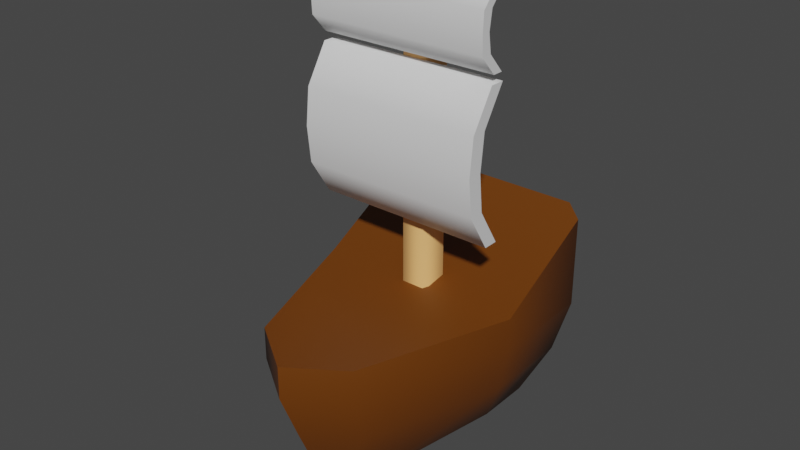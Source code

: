# Source: Ship.blend  (saved by Blender 2.81.16; exported with 4.5.12 LTS)
import bpy
from mathutils import Matrix  # noqa: F401  (used for matrix-valued properties, if any)

bpy.ops.wm.read_factory_settings(use_empty=True)
scene = bpy.context.scene
scene.name = 'Scene'

# ---- collections
col_collection = bpy.data.collections.new('Collection'); scene.collection.children.link(col_collection)

# ---- materials (node trees are filled in below, after node groups)
mat_ship_body = bpy.data.materials.new('Ship Body')
mat_ship_body.use_transparent_shadow = False
mat_post = bpy.data.materials.new('Post')
mat_post.use_transparent_shadow = False
mat_sails = bpy.data.materials.new('Sails')
mat_sails.use_transparent_shadow = False

# ---- node groups
ng_auto_smooth = bpy.data.node_groups.new('Auto Smooth', 'GeometryNodeTree')
_s = ng_auto_smooth.interface.new_socket(name='Geometry', in_out='OUTPUT', socket_type='NodeSocketGeometry')
_s = ng_auto_smooth.interface.new_socket(name='Geometry', in_out='INPUT', socket_type='NodeSocketGeometry')
_s = ng_auto_smooth.interface.new_socket(name='Angle', in_out='INPUT', socket_type='NodeSocketFloat')
_s.subtype = 'ANGLE'
_s.min_value = 0.0
_s.max_value = 3.142
ng_auto_smooth.is_modifier = True
_N = ng_auto_smooth.nodes; _L = ng_auto_smooth.links
n0 = _N.new('NodeGroupOutput'); n0.name = 'Group Output'; n0.location = (480, -100)
n1 = _N.new('NodeGroupInput'); n1.name = 'Group Input'; n1.location = (-420, -300)
n2 = _N.new('NodeGroupInput'); n2.name = 'Group Input.001'; n2.location = (-60, -100)
n3 = _N.new('GeometryNodeSetShadeSmooth'); n3.name = 'Set Shade Smooth'; n3.location = (120, -100)
n3.domain = 'EDGE'
n4 = _N.new('GeometryNodeSetShadeSmooth'); n4.name = 'Set Shade Smooth.001'; n4.location = (300, -100)
n5 = _N.new('GeometryNodeInputMeshEdgeAngle'); n5.name = 'Edge Angle'; n5.location = (-420, -220)
n6 = _N.new('GeometryNodeInputEdgeSmooth'); n6.name = 'Is Edge Smooth'; n6.location = (-60, -160)
n7 = _N.new('GeometryNodeInputShadeSmooth'); n7.name = 'Is Face Smooth'; n7.location = (-240, -340)
n8 = _N.new('FunctionNodeBooleanMath'); n8.name = 'Boolean Math'; n8.location = (-60, -220)
n9 = _N.new('FunctionNodeCompare'); n9.name = 'Compare'; n9.location = (-240, -180)
n9.operation = 'LESS_EQUAL'
_L.new(n5.outputs[0], n9.inputs[0])
_L.new(n4.outputs[0], n0.inputs[0])
_L.new(n1.outputs[1], n9.inputs[1])
_L.new(n9.outputs[0], n8.inputs[0])
_L.new(n7.outputs[0], n8.inputs[1])
_L.new(n2.outputs[0], n3.inputs[0])
_L.new(n6.outputs[0], n3.inputs[1])
_L.new(n3.outputs[0], n4.inputs[0])
_L.new(n8.outputs[0], n3.inputs[2])
n0.is_active_output = True

# ---- material node trees
mat_ship_body.use_nodes = True; mat_ship_body.node_tree.nodes.clear()
_N = mat_ship_body.node_tree.nodes; _L = mat_ship_body.node_tree.links
n0 = _N.new('ShaderNodeOutputMaterial'); n0.name = 'Material Output'; n0.location = (300, 300)
n1 = _N.new('ShaderNodeBsdfPrincipled'); n1.name = 'Principled BSDF'; n1.location = (10, 300)
n1.distribution = 'GGX'
n1.subsurface_method = 'BURLEY'
n1.inputs[0].default_value = (0.1473, 0.0402, 0.0006185, 1.0)
n1.inputs[3].default_value = 1.45
n1.inputs[27].default_value = (0.0, 0.0, 0.0, 1.0)
n1.inputs[28].default_value = 1.0
_L.new(n1.outputs[0], n0.inputs[0])
n0.is_active_output = True
mat_post.use_nodes = True; mat_post.node_tree.nodes.clear()
_N = mat_post.node_tree.nodes; _L = mat_post.node_tree.links
n0 = _N.new('ShaderNodeOutputMaterial'); n0.name = 'Material Output'; n0.location = (300, 300)
n1 = _N.new('ShaderNodeBsdfPrincipled'); n1.name = 'Principled BSDF'; n1.location = (10, 300)
n1.distribution = 'GGX'
n1.subsurface_method = 'BURLEY'
n1.inputs[0].default_value = (1.0, 0.5205, 0.1849, 1.0)
n1.inputs[3].default_value = 1.45
n1.inputs[27].default_value = (0.0, 0.0, 0.0, 1.0)
n1.inputs[28].default_value = 1.0
_L.new(n1.outputs[0], n0.inputs[0])
n0.is_active_output = True
mat_sails.use_nodes = True; mat_sails.node_tree.nodes.clear()
_N = mat_sails.node_tree.nodes; _L = mat_sails.node_tree.links
n0 = _N.new('ShaderNodeOutputMaterial'); n0.name = 'Material Output'; n0.location = (300, 300)
n1 = _N.new('ShaderNodeBsdfPrincipled'); n1.name = 'Principled BSDF'; n1.location = (10, 300)
n1.distribution = 'GGX'
n1.subsurface_method = 'BURLEY'
n1.inputs[3].default_value = 1.45
n1.inputs[27].default_value = (0.0, 0.0, 0.0, 1.0)
n1.inputs[28].default_value = 1.0
_L.new(n1.outputs[0], n0.inputs[0])
n0.is_active_output = True

# ---- world
world_world = bpy.data.worlds.new('World'); scene.world = world_world
world_world.use_nodes = True; world_world.node_tree.nodes.clear()
_N = world_world.node_tree.nodes; _L = world_world.node_tree.links
n0 = _N.new('ShaderNodeOutputWorld'); n0.name = 'World Output'; n0.location = (300, 300)
n1 = _N.new('ShaderNodeBackground'); n1.name = 'Background'; n1.location = (10, 300)
n1.inputs[0].default_value = (0.05088, 0.05088, 0.05088, 1.0)
_L.new(n1.outputs[0], n0.inputs[0])
n0.is_active_output = True
world_world.color = (0.05088, 0.05088, 0.05088)
world_world.use_sun_shadow = False
world_world.sun_shadow_jitter_overblur = 0.0

# ---- meshes
me_cube_001 = bpy.data.meshes.new('Cube.001')
me_cube_001.from_pydata([(-1.614, -0.1701, 0.864), (-1.614, 1.961, 1.757), (1.622, -0.1701, 0.864), (1.622, 1.961, 1.757), (-1.614, -0.1701, 0.364), (-1.614, 1.961, 0.364), (1.622, 1.961, 0.364), (1.622, -0.1701, 0.364), (-1.219, 2.484, 1.757), (0.004094, 2.484, 1.757), (1.227, 2.484, 1.757), (0.813, -3.151, 0.864), (0.004094, -3.869, 0.864), (-0.8048, -3.151, 0.864), (0.813, -3.151, 0.364), (0.004094, -3.869, 0.364), (-0.8048, -3.151, 0.364), (-1.219, 2.484, 0.364), (0.004094, 2.484, 0.364), (1.227, 2.484, 0.364), (-0.7166, -2.823, -0.4074), (-1.437, -0.04164, -0.4074), (1.445, 1.732, -0.4074), (1.445, -0.04164, -0.4074), (1.094, 2.197, -0.4074), (-1.437, 1.732, -0.4074), (0.7248, -2.823, -0.4074), (0.004094, -3.463, -0.4074), (-1.086, 2.197, -0.4074), (0.004094, 2.197, -0.4074), (0.8445, 1.662, -1.357), (1.116, 1.303, -1.127), (1.116, 0.1984, -1.127), (-0.5518, -2.21, -1.357), (-1.108, 0.1984, -1.127), (-1.108, 1.303, -1.127), (0.5599, -2.21, -1.357), (0.004094, -2.704, -1.762), (-0.8363, 1.662, -1.357), (0.004094, 1.662, -1.762)], [], [(4, 0, 1, 5), (19, 10, 3, 6), (6, 3, 2, 7), (16, 13, 0, 4), (6, 7, 23, 22), (10, 9, 8, 1, 0, 2, 3), (7, 2, 11, 14), (14, 11, 12, 15), (15, 12, 13, 16), (5, 1, 8, 17), (17, 8, 9, 18), (18, 9, 10, 19), (2, 0, 13, 12, 11), (20, 21, 34, 33), (18, 19, 24, 29), (15, 16, 20, 27), (19, 6, 22, 24), (5, 17, 28, 25), (4, 5, 25, 21), (7, 14, 26, 23), (16, 4, 21, 20), (17, 18, 29, 28), (14, 15, 27, 26), (37, 33, 38, 39), (29, 24, 30, 39), (27, 20, 33, 37), (21, 25, 35, 34), (24, 22, 31, 30), (25, 28, 38, 35), (23, 26, 36, 32), (22, 23, 32, 31), (28, 29, 39, 38), (26, 27, 37, 36), (39, 30, 36, 37), (36, 30, 31, 32), (38, 33, 34, 35)])
me_cube_001.polygons.foreach_set('use_smooth', [True] * 36)
_uv = me_cube_001.uv_layers.new(name='UVMap')
_uv.uv.foreach_set('vector', [0.5625, 0.0, 0.625, 0.0, 0.625, 0.25, 0.5625, 0.25, 0.5625, 0.4375, 0.625, 0.4375, 0.625, 0.5, 0.5625, 0.5, 0.5625, 0.5, 0.625, 0.5, 0.625, 0.75, 0.5625, 0.75, 0.5625, 0.9375, 0.625, 0.9375, 0.625, 1.0, 0.5625, 1.0, 0.5625, 0.5, 0.5625, 0.75, 0.5625, 0.75, 0.5625, 0.5, 0.6875, 0.5, 0.75, 0.5, 0.8125, 0.5, 0.875, 0.5, 0.875, 0.75, 0.625, 0.75, 0.625, 0.5, 0.5625, 0.75, 0.625, 0.75, 0.625, 0.8125, 0.5625, 0.8125, 0.5625, 0.8125, 0.625, 0.8125, 0.625, 0.875, 0.5625, 0.875, 0.5625, 0.875, 0.625, 0.875, 0.625, 0.9375, 0.5625, 0.9375, 0.5625, 0.25, 0.625, 0.25, 0.625, 0.3125, 0.5625, 0.3125, 0.5625, 0.3125, 0.625, 0.3125, 0.625, 0.375, 0.5625, 0.375, 0.5625, 0.375, 0.625, 0.375, 0.625, 0.4375, 0.5625, 0.4375, 0.625, 0.75, 0.875, 0.75, 0.8125, 0.75, 0.75, 0.75, 0.6875, 0.75, 0.5625, 0.9375, 0.5625, 1.0, 0.5625, 1.0, 0.5625, 0.9375, 0.5625, 0.375, 0.5625, 0.4375, 0.5625, 0.4375, 0.5625, 0.375, 0.5625, 0.875, 0.5625, 0.9375, 0.5625, 0.9375, 0.5625, 0.875, 0.5625, 0.4375, 0.5625, 0.5, 0.5625, 0.5, 0.5625, 0.4375, 0.5625, 0.25, 0.5625, 0.3125, 0.5625, 0.3125, 0.5625, 0.25, 0.5625, 0.0, 0.5625, 0.25, 0.5625, 0.25, 0.5625, 0.0, 0.5625, 0.75, 0.5625, 0.8125, 0.5625, 0.8125, 0.5625, 0.75, 0.5625, 0.9375, 0.5625, 1.0, 0.5625, 1.0, 0.5625, 0.9375, 0.5625, 0.3125, 0.5625, 0.375, 0.5625, 0.375, 0.5625, 0.3125, 0.5625, 0.8125, 0.5625, 0.875, 0.5625, 0.875, 0.5625, 0.8125, 0.5625, 0.875, 0.5625, 0.9375, 0.5625, 0.3125, 0.5625, 0.375, 0.5625, 0.375, 0.5625, 0.4375, 0.5625, 0.4375, 0.5625, 0.375, 0.5625, 0.875, 0.5625, 0.9375, 0.5625, 0.9375, 0.5625, 0.875, 0.5625, 0.0, 0.5625, 0.25, 0.5625, 0.25, 0.5625, 0.0, 0.5625, 0.4375, 0.5625, 0.5, 0.5625, 0.5, 0.5625, 0.4375, 0.5625, 0.25, 0.5625, 0.3125, 0.5625, 0.3125, 0.5625, 0.25, 0.5625, 0.75, 0.5625, 0.8125, 0.5625, 0.8125, 0.5625, 0.75, 0.5625, 0.5, 0.5625, 0.75, 0.5625, 0.75, 0.5625, 0.5, 0.5625, 0.3125, 0.5625, 0.375, 0.5625, 0.375, 0.5625, 0.3125, 0.5625, 0.8125, 0.5625, 0.875, 0.5625, 0.875, 0.5625, 0.8125, 0.5625, 0.375, 0.5625, 0.4375, 0.5625, 0.8125, 0.5625, 0.875, 0.5625, 0.8125, 0.5625, 0.4375, 0.5625, 0.5, 0.5625, 0.75, 0.5625, 0.3125, 0.5625, 0.9375, 0.5625, 0.0, 0.5625, 0.25])
me_cube_001.materials.append(mat_ship_body)
me_cube_001.use_remesh_fix_poles = True
me_cube_001.use_remesh_preserve_attributes = False
me_cube_001.use_mirror_vertex_groups = False
me_cube_001.update()
me_cylinder = bpy.data.meshes.new('Cylinder')
me_cylinder.from_pydata([(0.0, 0.5, -1.0), (0.0, 0.5, 1.0), (0.4755, 0.1545, -1.0), (0.4755, 0.1545, 1.0), (0.2939, -0.4045, -1.0), (0.2939, -0.4045, 1.0), (-0.2939, -0.4045, -1.0), (-0.2939, -0.4045, 1.0), (-0.4755, 0.1545, -1.0), (-0.4755, 0.1545, 1.0)], [], [(0, 1, 3, 2), (2, 3, 5, 4), (4, 5, 7, 6), (3, 1, 9, 7, 5), (6, 7, 9, 8), (8, 9, 1, 0), (0, 2, 4, 6, 8)])
me_cylinder.polygons.foreach_set('use_smooth', [True] * 7)
_uv = me_cylinder.uv_layers.new(name='UVMap')
_uv.uv.foreach_set('vector', [1.0, 0.5, 1.0, 1.0, 0.8, 1.0, 0.8, 0.5, 0.8, 0.5, 0.8, 1.0, 0.6, 1.0, 0.6, 0.5, 0.6, 0.5, 0.6, 1.0, 0.4, 1.0, 0.4, 0.5, 0.4783, 0.3242, 0.25, 0.49, 0.02175, 0.3242, 0.1089, 0.05584, 0.3911, 0.05584, 0.4, 0.5, 0.4, 1.0, 0.2, 1.0, 0.2, 0.5, 0.2, 0.5, 0.2, 1.0, 2.98e-08, 1.0, 2.98e-08, 0.5, 0.75, 0.49, 0.9783, 0.3242, 0.8911, 0.05584, 0.6089, 0.05584, 0.5217, 0.3242])
me_cylinder.materials.append(mat_post)
me_cylinder.use_remesh_fix_poles = True
me_cylinder.use_remesh_preserve_attributes = False
me_cylinder.use_mirror_vertex_groups = False
me_cylinder.update()
me_cube_004 = bpy.data.meshes.new('Cube.004')
me_cube_004.from_pydata([(-1.0, -1.0, -1.0), (-1.0, -1.0, 1.0), (-1.0, 1.0, -1.0), (-1.0, 1.0, 1.0), (1.0, -1.0, -1.0), (1.0, -1.0, 1.0), (1.0, 1.0, -1.0), (1.0, 1.0, 1.0), (-1.0, 2.039, -0.5), (-1.0, 2.563, 0.0), (-1.0, 2.039, 0.5), (-1.0, 4.039, 0.5), (-1.0, 4.207, 0.0), (-1.0, 4.039, -0.5), (1.0, 4.039, 0.5), (1.0, 4.207, 0.0), (1.0, 4.039, -0.5), (1.0, 2.039, 0.5), (1.0, 2.563, 0.0), (1.0, 2.039, -0.5), (-1.0, -1.389, -5.168), (-1.0, -1.389, -1.223), (-1.0, 1.389, -5.168), (-1.0, 1.389, -1.223), (1.0, -1.389, -5.168), (1.0, -1.389, -1.223), (1.0, 1.389, -5.168), (1.0, 1.389, -1.223), (-1.0, 2.833, -4.182), (-1.0, 3.561, -3.195), (-1.0, 2.833, -2.209), (-1.0, 5.612, -2.209), (-1.0, 6.34, -3.195), (-1.0, 5.612, -4.182), (1.0, 5.612, -2.209), (1.0, 6.34, -3.195), (1.0, 5.612, -4.182), (1.0, 2.833, -2.209), (1.0, 3.561, -3.195), (1.0, 2.833, -4.182)], [], [(10, 1, 3, 11), (11, 3, 7, 14), (14, 7, 5, 17), (17, 5, 1, 10), (2, 6, 4, 0), (7, 3, 1, 5), (4, 19, 8, 0), (19, 18, 9, 8), (18, 17, 10, 9), (6, 16, 19, 4), (16, 15, 18, 19), (15, 14, 17, 18), (2, 13, 16, 6), (13, 12, 15, 16), (12, 11, 14, 15), (0, 8, 13, 2), (8, 9, 12, 13), (9, 10, 11, 12), (30, 21, 23, 31), (31, 23, 27, 34), (34, 27, 25, 37), (37, 25, 21, 30), (22, 26, 24, 20), (27, 23, 21, 25), (24, 39, 28, 20), (39, 38, 29, 28), (38, 37, 30, 29), (26, 36, 39, 24), (36, 35, 38, 39), (35, 34, 37, 38), (22, 33, 36, 26), (33, 32, 35, 36), (32, 31, 34, 35), (20, 28, 33, 22), (28, 29, 32, 33), (29, 30, 31, 32)])
me_cube_004.polygons.foreach_set('use_smooth', [True] * 36)
_uv = me_cube_004.uv_layers.new(name='UVMap')
_uv.uv.foreach_set('vector', [0.5625, 0.0, 0.625, 0.0, 0.625, 0.25, 0.5625, 0.25, 0.5625, 0.25, 0.625, 0.25, 0.625, 0.5, 0.5625, 0.5, 0.5625, 0.5, 0.625, 0.5, 0.625, 0.75, 0.5625, 0.75, 0.5625, 0.75, 0.625, 0.75, 0.625, 1.0, 0.5625, 1.0, 0.125, 0.5, 0.375, 0.5, 0.375, 0.75, 0.125, 0.75, 0.625, 0.5, 0.875, 0.5, 0.875, 0.75, 0.625, 0.75, 0.375, 0.75, 0.4375, 0.75, 0.4375, 1.0, 0.375, 1.0, 0.4375, 0.75, 0.5, 0.75, 0.5, 1.0, 0.4375, 1.0, 0.5, 0.75, 0.5625, 0.75, 0.5625, 1.0, 0.5, 1.0, 0.375, 0.5, 0.4375, 0.5, 0.4375, 0.75, 0.375, 0.75, 0.4375, 0.5, 0.5, 0.5, 0.5, 0.75, 0.4375, 0.75, 0.5, 0.5, 0.5625, 0.5, 0.5625, 0.75, 0.5, 0.75, 0.375, 0.25, 0.4375, 0.25, 0.4375, 0.5, 0.375, 0.5, 0.4375, 0.25, 0.5, 0.25, 0.5, 0.5, 0.4375, 0.5, 0.5, 0.25, 0.5625, 0.25, 0.5625, 0.5, 0.5, 0.5, 0.375, 0.0, 0.4375, 0.0, 0.4375, 0.25, 0.375, 0.25, 0.4375, 0.0, 0.5, 0.0, 0.5, 0.25, 0.4375, 0.25, 0.5, 0.0, 0.5625, 0.0, 0.5625, 0.25, 0.5, 0.25, 0.5625, 0.0, 0.625, 0.0, 0.625, 0.25, 0.5625, 0.25, 0.5625, 0.25, 0.625, 0.25, 0.625, 0.5, 0.5625, 0.5, 0.5625, 0.5, 0.625, 0.5, 0.625, 0.75, 0.5625, 0.75, 0.5625, 0.75, 0.625, 0.75, 0.625, 1.0, 0.5625, 1.0, 0.125, 0.5, 0.375, 0.5, 0.375, 0.75, 0.125, 0.75, 0.625, 0.5, 0.875, 0.5, 0.875, 0.75, 0.625, 0.75, 0.375, 0.75, 0.4375, 0.75, 0.4375, 1.0, 0.375, 1.0, 0.4375, 0.75, 0.5, 0.75, 0.5, 1.0, 0.4375, 1.0, 0.5, 0.75, 0.5625, 0.75, 0.5625, 1.0, 0.5, 1.0, 0.375, 0.5, 0.4375, 0.5, 0.4375, 0.75, 0.375, 0.75, 0.4375, 0.5, 0.5, 0.5, 0.5, 0.75, 0.4375, 0.75, 0.5, 0.5, 0.5625, 0.5, 0.5625, 0.75, 0.5, 0.75, 0.375, 0.25, 0.4375, 0.25, 0.4375, 0.5, 0.375, 0.5, 0.4375, 0.25, 0.5, 0.25, 0.5, 0.5, 0.4375, 0.5, 0.5, 0.25, 0.5625, 0.25, 0.5625, 0.5, 0.5, 0.5, 0.375, 0.0, 0.4375, 0.0, 0.4375, 0.25, 0.375, 0.25, 0.4375, 0.0, 0.5, 0.0, 0.5, 0.25, 0.4375, 0.25, 0.5, 0.0, 0.5625, 0.0, 0.5625, 0.25, 0.5, 0.25])
me_cube_004.materials.append(mat_sails)
me_cube_004.use_remesh_fix_poles = True
me_cube_004.use_remesh_preserve_attributes = False
me_cube_004.use_mirror_vertex_groups = False
me_cube_004.update()

# ---- objects
ob_body = bpy.data.objects.new('Body', me_cube_001)
ob_post = bpy.data.objects.new('Post', me_cylinder)
ob_sails = bpy.data.objects.new('Sails', me_cube_004)

# ---- transforms, parenting, visibility, modifiers, constraints
ob_body.location = (0.0, 0.0, 0.0)
ob_body.scale = (1.0, 0.7668, 1.0)
ob_body.lineart.crease_threshold = 0.0
_m = ob_body.modifiers.new('Auto Smooth', 'NODES')
_m.node_group = ng_auto_smooth
_gi = [s.identifier for s in ng_auto_smooth.interface.items_tree if s.item_type == 'SOCKET' and s.in_out == 'INPUT']
_m[_gi[1]] = 0.7924  # Angle
ob_post.location = (0.0, 0.0, 3.02)
ob_post.scale = (0.6002, 0.6002, 2.62)
ob_post.lineart.crease_threshold = 0.0
_m = ob_post.modifiers.new('Auto Smooth', 'NODES')
_m.node_group = ng_auto_smooth
_gi = [s.identifier for s in ng_auto_smooth.interface.items_tree if s.item_type == 'SOCKET' and s.in_out == 'INPUT']
_m[_gi[1]] = 1.471  # Angle
ob_sails.parent = ob_post
ob_sails.matrix_parent_inverse = Matrix(((1.666, -0.0, 0.0, -0.0), (-0.0, 1.666, -0.0, 0.0), (0.0, -0.0, 0.3817, -1.153), (-0.0, 0.0, -0.0, 1.0)))
ob_sails.location = (0.0, -0.3393, 4.967)
ob_sails.rotation_euler = (-0.0, 3.142, -0.0)
ob_sails.scale = (-1.396, -0.08199, -0.569)
ob_sails.lineart.crease_threshold = 0.0
_m = ob_sails.modifiers.new('Auto Smooth', 'NODES')
_m.node_group = ng_auto_smooth
_gi = [s.identifier for s in ng_auto_smooth.interface.items_tree if s.item_type == 'SOCKET' and s.in_out == 'INPUT']
_m[_gi[1]] = 1.299  # Angle

# ---- collection membership
col_collection.objects.link(ob_body)
col_collection.objects.link(ob_post)
col_collection.objects.link(ob_sails)

# ---- scene / render settings (as saved in the file)
scene.frame_start = 1; scene.frame_end = 250; scene.frame_set(1)
scene.render.engine = 'BLENDER_EEVEE_NEXT'
scene.cycles.use_denoising = False
scene.cycles.samples = 128
scene.cycles.sampling_pattern = 'TABULATED_SOBOL'
scene.cycles.use_adaptive_sampling = False
scene.cycles.use_light_tree = False
scene.view_settings.view_transform = 'Filmic'
bpy.context.view_layer.update()

# ---- added for rendering (the .blend has no active camera and no usable light): camera, sun
cam_auto = bpy.data.cameras.new('AutoCamera')
cam_auto.lens = 50.0
cam_auto.sensor_width = 36.0
cam_auto.clip_end = 1000.0
ob_auto_camera = bpy.data.objects.new('AutoCamera', cam_auto)
scene.collection.objects.link(ob_auto_camera)
ob_auto_camera.location = (8.73186, -11.0045, 8.92143)
ob_auto_camera.rotation_euler = (1.09748, -7.21219e-08, 0.694738)
scene.camera = ob_auto_camera
light_auto_sun = bpy.data.lights.new('AutoSun', 'SUN')
light_auto_sun.energy = 3.0
light_auto_sun.angle = 0.0523599
ob_auto_sun = bpy.data.objects.new('AutoSun', light_auto_sun)
scene.collection.objects.link(ob_auto_sun)
ob_auto_sun.rotation_euler = (0.872665, 0.174533, 0.523599)
bpy.context.view_layer.update()
